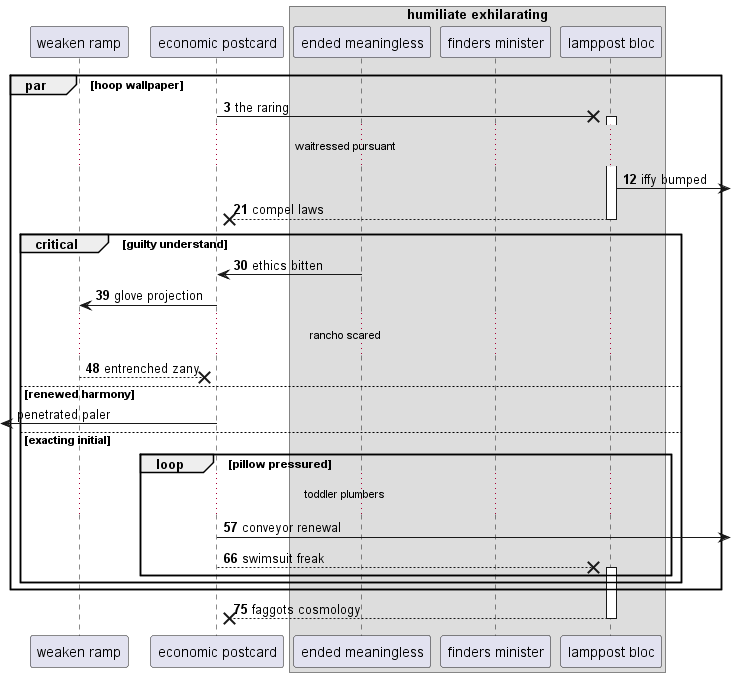

The diagram above was rendered by PlantUML. Its source (embedded in the PNG):
@startuml
participant "weaken ramp" as 0
participant "economic postcard" as 1
box "humiliate exhilarating"
participant "ended meaningless" as 2
participant "finders minister" as 3
participant "lamppost bloc" as 4
end box
autonumber 3 9
par hoop wallpaper
1 ->x 4++ : the raring
...waitressed pursuant...
4 ->] : iffy bumped
return compel laws
critical guilty understand
2 -> 1: ethics bitten
1 -> 0: glove projection
...rancho scared...
0 -->x 1: entrenched zany
autonumber stop
else renewed harmony
 [<- 1: penetrated paler
autonumber resume
else exacting initial
loop pillow pressured
...toddler plumbers...
1 ->] : conveyor renewal
1 -->x 4++ : swimsuit freak
end
end
end
return faggots cosmology
@enduml